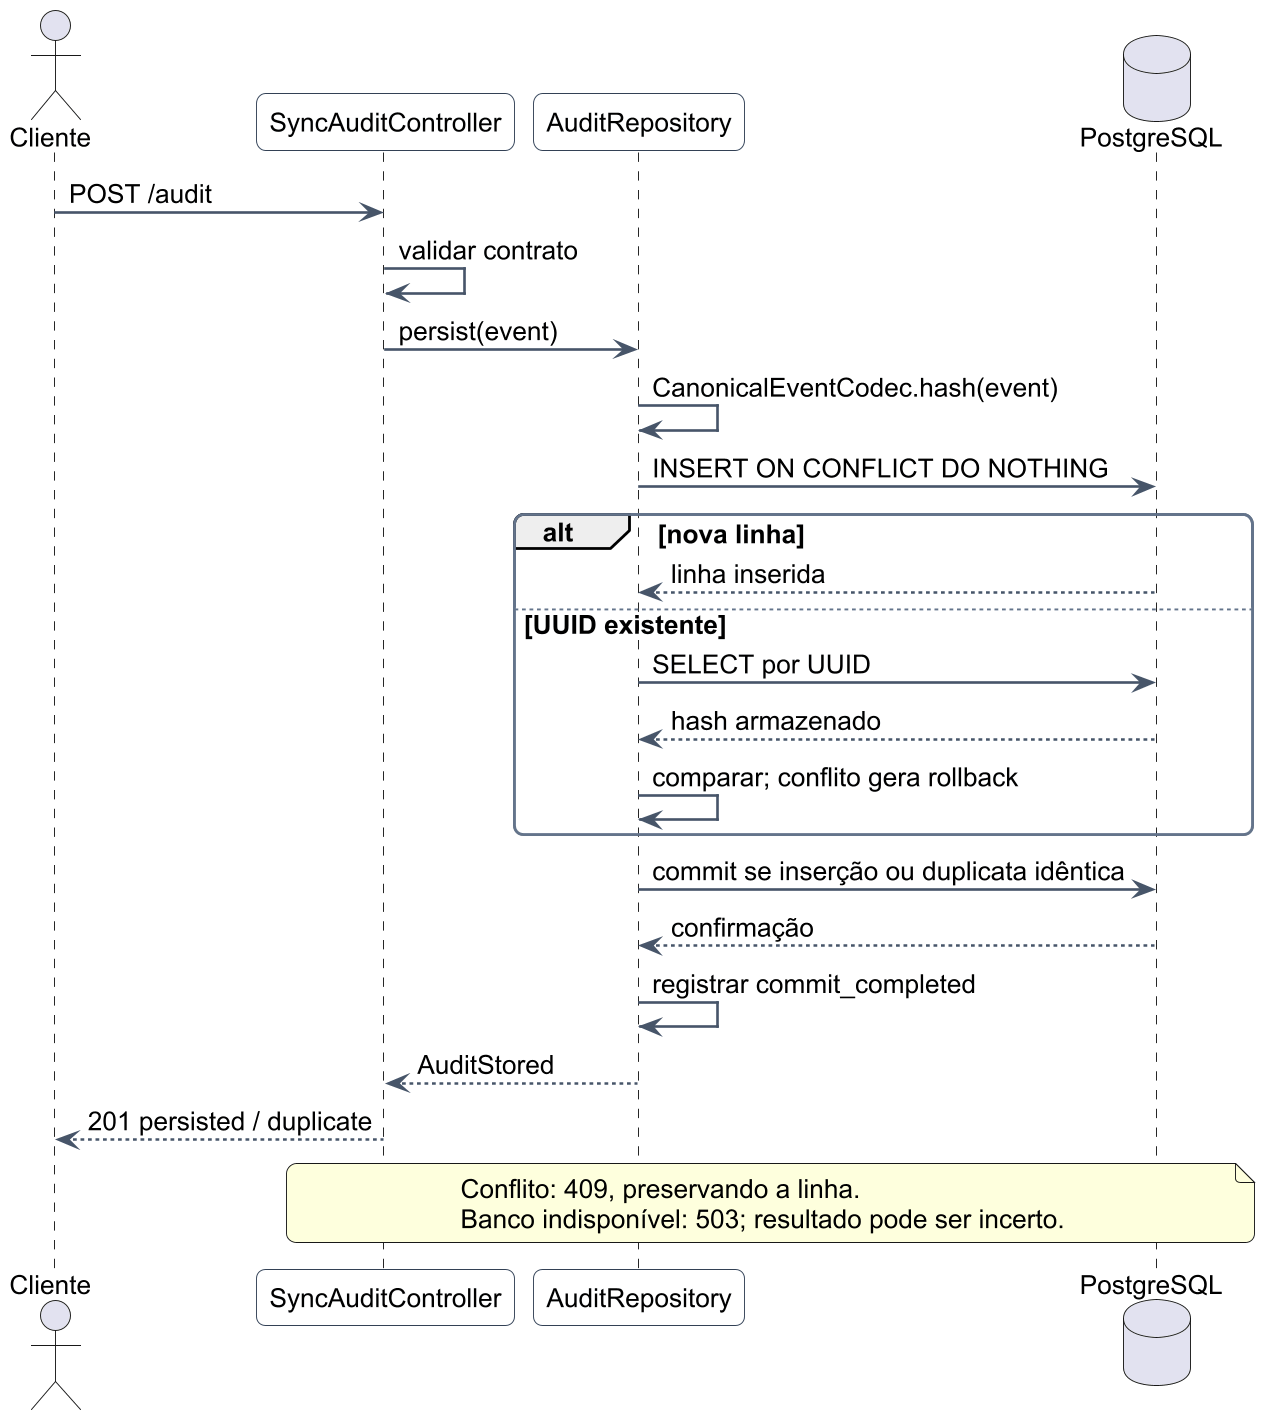

The diagram above was rendered by PlantUML. Its source (embedded in the PNG):
@startuml
!include tema.puml
actor Cliente
participant "SyncAuditController" as A
participant "AuditRepository" as R
database PostgreSQL as D
Cliente -> A : POST /audit
A -> A : validar contrato
A -> R : persist(event)
R -> R : CanonicalEventCodec.hash(event)
R -> D : INSERT ON CONFLICT DO NOTHING
alt nova linha
 D --> R : linha inserida
else UUID existente
 R -> D : SELECT por UUID
 D --> R : hash armazenado
 R -> R : comparar; conflito gera rollback
end
R -> D : commit se inserção ou duplicata idêntica
D --> R : confirmação
R -> R : registrar commit_completed
R --> A : AuditStored
A --> Cliente : 201 persisted / duplicate
note over A,D
 Conflito: 409, preservando a linha.
 Banco indisponível: 503; resultado pode ser incerto.
end note
@enduml